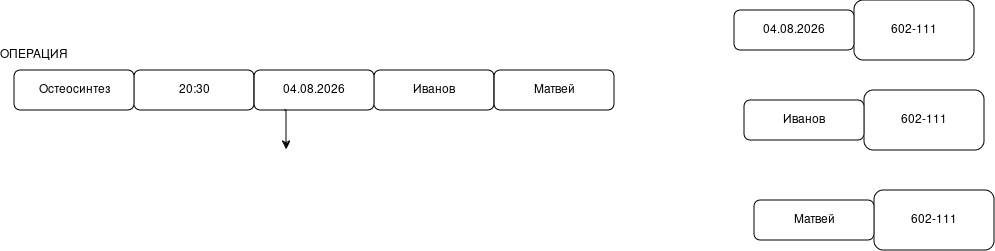

The diagram above was exported from draw.io. Its source (the exported page's mxGraphModel, read from the mxfile embedded in the PNG):
<mxGraphModel dx="1569" dy="745" grid="1" gridSize="10" guides="1" tooltips="1" connect="1" arrows="1" fold="1" page="1" pageScale="1" pageWidth="827" pageHeight="1169" math="0" shadow="0">
  <root>
    <mxCell id="0" />
    <mxCell id="1" parent="0" />
    <mxCell id="TfzFeVIuuGD0QID5-TRo-1" parent="1" style="rounded=1;whiteSpace=wrap;html=1;" value="Иванов" vertex="1">
      <mxGeometry height="40" width="120" x="540" y="300" as="geometry" />
    </mxCell>
    <mxCell id="TfzFeVIuuGD0QID5-TRo-2" parent="1" style="rounded=1;whiteSpace=wrap;html=1;" value="20:30" vertex="1">
      <mxGeometry height="40" width="120" x="300" y="300" as="geometry" />
    </mxCell>
    <mxCell id="TfzFeVIuuGD0QID5-TRo-3" parent="1" style="rounded=1;whiteSpace=wrap;html=1;" value="Остеосинтез" vertex="1">
      <mxGeometry height="40" width="120" x="180" y="300" as="geometry" />
    </mxCell>
    <mxCell id="TfzFeVIuuGD0QID5-TRo-4" parent="1" style="rounded=1;whiteSpace=wrap;html=1;" value="04.08.2026" vertex="1">
      <mxGeometry height="40" width="120" x="420" y="300" as="geometry" />
    </mxCell>
    <mxCell id="TfzFeVIuuGD0QID5-TRo-5" parent="1" style="rounded=1;whiteSpace=wrap;html=1;" value="Матвей" vertex="1">
      <mxGeometry height="40" width="120" x="660" y="300" as="geometry" />
    </mxCell>
    <mxCell id="TfzFeVIuuGD0QID5-TRo-6" edge="1" parent="1" source="TfzFeVIuuGD0QID5-TRo-4" style="edgeStyle=orthogonalEdgeStyle;rounded=0;orthogonalLoop=1;jettySize=auto;html=1;exitX=0.25;exitY=1;exitDx=0;exitDy=0;entryX=0.825;entryY=-0.012;entryDx=0;entryDy=0;entryPerimeter=0;">
      <mxGeometry relative="1" as="geometry">
        <mxPoint x="452" y="379.03999999999996" as="targetPoint" />
      </mxGeometry>
    </mxCell>
    <mxCell id="TfzFeVIuuGD0QID5-TRo-7" parent="1" style="text;html=1;whiteSpace=wrap;strokeColor=none;fillColor=none;align=center;verticalAlign=middle;rounded=0;" value="ОПЕРАЦИЯ" vertex="1">
      <mxGeometry height="30" width="60" x="170" y="270" as="geometry" />
    </mxCell>
    <mxCell id="TfzFeVIuuGD0QID5-TRo-8" parent="1" style="rounded=1;whiteSpace=wrap;html=1;" value="602-111" vertex="1">
      <mxGeometry height="60" width="120" x="1020" y="230" as="geometry" />
    </mxCell>
    <mxCell id="TfzFeVIuuGD0QID5-TRo-9" parent="1" style="rounded=1;whiteSpace=wrap;html=1;" value="602-111" vertex="1">
      <mxGeometry height="60" width="120" x="1040" y="420" as="geometry" />
    </mxCell>
    <mxCell id="TfzFeVIuuGD0QID5-TRo-10" parent="1" style="rounded=1;whiteSpace=wrap;html=1;" value="602-111" vertex="1">
      <mxGeometry height="60" width="120" x="1030" y="320" as="geometry" />
    </mxCell>
    <mxCell id="TfzFeVIuuGD0QID5-TRo-11" parent="1" style="rounded=1;whiteSpace=wrap;html=1;" value="04.08.2026" vertex="1">
      <mxGeometry height="40" width="120" x="900" y="240" as="geometry" />
    </mxCell>
    <mxCell id="TfzFeVIuuGD0QID5-TRo-12" parent="1" style="rounded=1;whiteSpace=wrap;html=1;" value="Иванов" vertex="1">
      <mxGeometry height="40" width="120" x="910" y="330" as="geometry" />
    </mxCell>
    <mxCell id="TfzFeVIuuGD0QID5-TRo-13" parent="1" style="rounded=1;whiteSpace=wrap;html=1;" value="Матвей" vertex="1">
      <mxGeometry height="40" width="120" x="920" y="430" as="geometry" />
    </mxCell>
  </root>
</mxGraphModel>